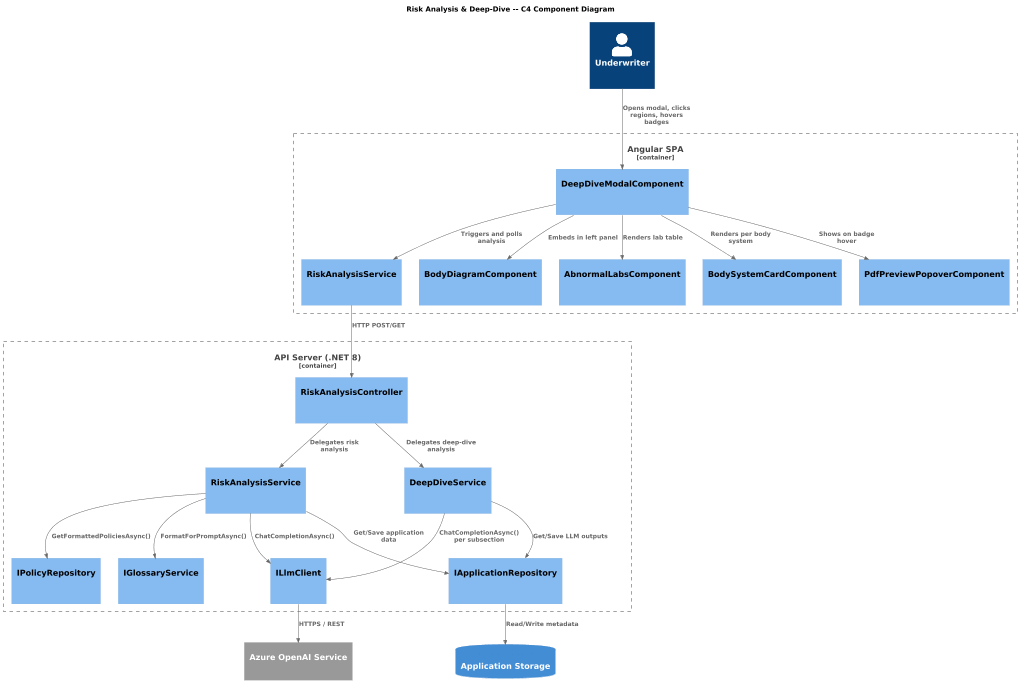

The diagram above was rendered by PlantUML. Its source (embedded in the PNG):
@startuml
scale max 1024 width
!include https://raw.githubusercontent.com/plantuml-stdlib/C4-PlantUML/master/C4_Component.puml

title Risk Analysis & Deep-Dive -- C4 Component Diagram

Person(underwriter, "Underwriter", "Triggers analysis and explores results")

Container_Boundary(angularApp, "Angular SPA") {
  Component(riskAngularSvc, "RiskAnalysisService", "Injectable, Angular 17+", "HTTP client for risk-analysis and deep-dive API endpoints; handles polling for async completion")
  Component(bodyDiagram, "BodyDiagramComponent", "Standalone Component", "Interactive SVG body map with severity-coloured regions and diagnosis-count badges; emits regionClick events")
  Component(deepDiveModal, "DeepDiveModalComponent", "Component", "Full-screen overlay with body-diagram panel, scrollable detail cards, re-run and export toolbar")
  Component(abnormalLabs, "AbnormalLabsComponent", "Component", "Sortable table of out-of-range lab results with colour-coded interpretation column")
  Component(bodySystemCard, "BodySystemCardComponent", "Component", "Expandable card showing diagnoses, treatments, consults, imaging per body system")
  Component(pdfPopover, "PdfPreviewPopoverComponent", "Component", "Floating PDF page thumbnail on page-reference badge hover (350ms delay)")
}

Container_Boundary(apiServer, "API Server (.NET 8)") {
  Component(riskCtrl, "RiskAnalysisController", "ApiController", "POST/GET /api/applications/{id}/risk-analysis and /deep-dive endpoints")
  Component(riskSvc, "RiskAnalysisService", "Scoped Service", "Orchestrates policy loading, application-data assembly, LLM prompt execution, JSON parsing, and persistence for risk analysis")
  Component(ddSvc, "DeepDiveService", "Scoped Service", "Runs deep-dive subsection prompts with context-routing strategy for large documents; merges results into LLM outputs")
  Component(policyRepo, "IPolicyRepository", "Singleton", "Loads and caches underwriting policies from JSON files; formats for prompt injection")
  Component(glossarySvc, "IGlossaryService", "Singleton", "Loads medical/insurance glossary and formats for prompt injection")
  Component(llmClient, "ILlmClient", "Scoped Service", "Wraps Azure OpenAI chat-completion calls with retry and token tracking")
  Component(appRepo, "IApplicationRepository", "Scoped Service", "Reads and writes ApplicationMetadata including risk_analysis and LLM output subsections")
}

System_Ext(azureOpenAI, "Azure OpenAI Service", "GPT-4o")
ContainerDb(storage, "Application Storage", "File / Blob")

' Frontend relationships
Rel(underwriter, deepDiveModal, "Opens modal, clicks regions, hovers badges")
Rel(deepDiveModal, bodyDiagram, "Embeds in left panel")
Rel(deepDiveModal, bodySystemCard, "Renders per body system")
Rel(deepDiveModal, abnormalLabs, "Renders lab table")
Rel(deepDiveModal, pdfPopover, "Shows on badge hover")
Rel(deepDiveModal, riskAngularSvc, "Triggers and polls analysis")
Rel(riskAngularSvc, riskCtrl, "HTTP POST/GET", "JSON")

' Backend relationships
Rel(riskCtrl, riskSvc, "Delegates risk analysis")
Rel(riskCtrl, ddSvc, "Delegates deep-dive analysis")
Rel(riskSvc, policyRepo, "GetFormattedPoliciesAsync()")
Rel(riskSvc, glossarySvc, "FormatForPromptAsync()")
Rel(riskSvc, llmClient, "ChatCompletionAsync()")
Rel(riskSvc, appRepo, "Get/Save application data")
Rel(ddSvc, llmClient, "ChatCompletionAsync() per subsection")
Rel(ddSvc, appRepo, "Get/Save LLM outputs")
Rel(appRepo, storage, "Read/Write metadata")
Rel(llmClient, azureOpenAI, "HTTPS / REST")
@enduml